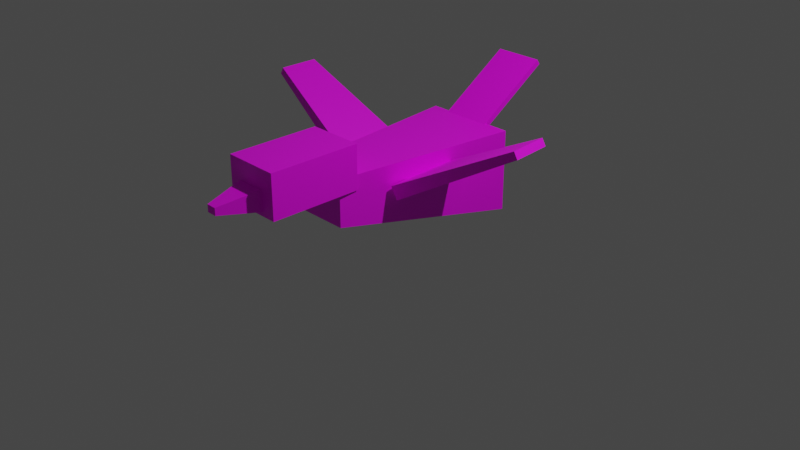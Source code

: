 # Source: CreatureRedBird.blend  (saved by Blender 3.4.6; exported with 4.5.12 LTS)
import bpy
from mathutils import Matrix  # noqa: F401  (used for matrix-valued properties, if any)

bpy.ops.wm.read_factory_settings(use_empty=True)
scene = bpy.context.scene
scene.name = 'Scene'

# ---- collections
col_collection = bpy.data.collections.new('Collection'); scene.collection.children.link(col_collection)

# ---- images (referenced by path relative to the original .blend; pixels are not part of the script)
import os
ASSET_DIR = os.environ.get("B2B_ASSET_DIR", "")  # directory of the original .blend (textures are referenced by path, not embedded)
HERE = os.path.dirname(os.path.abspath(__file__))  # packed textures are extracted next to this script under _unpacked/

def load_image(name, relpath, width, height, colorspace="sRGB"):
    """Load a texture the original file referenced (path relative to the .blend, or extracted next to this script)."""
    p = next((c for c in (os.path.join(HERE, relpath), os.path.join(ASSET_DIR, relpath)) if relpath and os.path.exists(c)), "")
    if p:
        img = bpy.data.images.load(p, check_existing=True)
        img.name = name
    else:  # same state as the original file: an image datablock whose file is absent (Cycles renders it pink)
        img = bpy.data.images.new(name, width, height)
        img.source = "FILE"
        img.filepath = "//" + (relpath or name)
    img.colorspace_settings.name = colorspace
    return img
img_creatureredbird_texture_png = load_image('CreatureRedBird_Texture.png', 'CreatureRedBird_Texture.png', 1024, 1024, 'sRGB')

# ---- materials (node trees are filled in below, after node groups)
mat_material = bpy.data.materials.new('Material')
mat_material.alpha_threshold = 0.0
mat_material.use_transparent_shadow = False
mat_material.roughness = 0.5
mat_material.line_color = (0.0, 0.0, 0.0, 1.0)

# ---- material node trees
mat_material.use_nodes = True; mat_material.node_tree.nodes.clear()
_N = mat_material.node_tree.nodes; _L = mat_material.node_tree.links
n0 = _N.new('ShaderNodeOutputMaterial'); n0.name = 'Material Output'; n0.location = (300, 300)
n1 = _N.new('ShaderNodeBsdfPrincipled'); n1.name = 'Principled BSDF'; n1.location = (10, 300)
n1.distribution = 'GGX'
n1.subsurface_method = 'RANDOM_WALK_SKIN'
n1.inputs[3].default_value = 1.45
n1.inputs[27].default_value = (0.0, 0.0, 0.0, 1.0)
n1.inputs[28].default_value = 1.0
n2 = _N.new('ShaderNodeTexImage'); n2.name = 'Image Texture'; n2.location = (-308, 169)
n2.image = img_creatureredbird_texture_png
_L.new(n1.outputs[0], n0.inputs[0])
_L.new(n2.outputs[0], n1.inputs[0])
n0.is_active_output = True

# ---- world
world_world = bpy.data.worlds.new('World'); scene.world = world_world
world_world.use_nodes = True; world_world.node_tree.nodes.clear()
_N = world_world.node_tree.nodes; _L = world_world.node_tree.links
n0 = _N.new('ShaderNodeOutputWorld'); n0.name = 'World Output'; n0.location = (300, 300)
n1 = _N.new('ShaderNodeBackground'); n1.name = 'Background'; n1.location = (10, 300)
n1.inputs[0].default_value = (0.05088, 0.05088, 0.05088, 1.0)
_L.new(n1.outputs[0], n0.inputs[0])
n0.is_active_output = True
world_world.color = (0.05088, 0.05088, 0.05088)
world_world.use_sun_shadow = False
world_world.sun_shadow_jitter_overblur = 0.0

# ---- cameras
cam_camera = bpy.data.cameras.new('Camera')
cam_camera.clip_end = 100.0
cam_camera.ortho_scale = 7.314

# ---- lights
light_light = bpy.data.lights.new('Light', 'POINT')
light_light.transmission_factor = 0.0
light_light.energy = 1000.0
light_light.shadow_soft_size = 0.1
light_light.shadow_maximum_resolution = 0.006
light_light.use_absolute_resolution = True

# ---- meshes
me_cube = bpy.data.meshes.new('Cube')
me_cube.from_pydata([(1.0, 1.0, 1.0), (1.0, 1.0, -1.0), (0.5343, -1.0, 1.0), (0.5343, -1.0, -0.1314), (-1.0, 1.0, 1.0), (-1.0, 1.0, -1.0), (-0.5343, -1.0, 1.0), (-0.5343, -1.0, -0.1314)], [], [(0, 4, 6, 2), (3, 2, 6, 7), (7, 6, 4, 5), (5, 1, 3, 7), (1, 0, 2, 3), (5, 4, 0, 1)])
_uv = me_cube.uv_layers.new(name='UVMap')
_uv.uv.foreach_set('vector', [0.2772, 0.5, 0.3982, 0.5, 0.3982, 0.75, 0.2772, 0.75, 0.1562, 0.75, 0.2772, 0.75, 0.2772, 1.0, 0.1562, 1.0, 0.1562, 0.0, 0.2772, 0.0, 0.2772, 0.25, 0.1562, 0.25, 0.03516, 0.5, 0.1562, 0.5, 0.1562, 0.75, 0.03516, 0.75, 0.1562, 0.5, 0.2772, 0.5, 0.2772, 0.75, 0.1562, 0.75, 0.1562, 0.25, 0.2772, 0.25, 0.2772, 0.5, 0.1562, 0.5])
me_cube.materials.append(mat_material)
me_cube.use_mirror_vertex_groups = False
me_cube.update()
me_cube_001 = bpy.data.meshes.new('Cube.001')
me_cube_001.from_pydata([(-0.2967, -0.4862, -0.1706), (-0.2967, -0.4862, 0.1706), (-0.2967, 0.4862, -0.1706), (-0.2967, 0.4862, 0.1706), (0.2967, -0.4862, -0.1706), (0.2967, -0.4862, 0.1706), (0.2967, 0.4862, -0.1706), (0.2967, 0.4862, 0.1706)], [], [(0, 1, 3, 2), (2, 3, 7, 6), (6, 7, 5, 4), (4, 5, 1, 0), (2, 6, 4, 0), (7, 3, 1, 5)])
_uv = me_cube_001.uv_layers.new(name='UVMap')
_uv.uv.foreach_set('vector', [0.1354, 0.0, 0.3854, 0.0, 0.3854, 0.25, 0.1354, 0.25, 0.2012, 0.25, 0.3321, 0.25, 0.3321, 0.5, 0.2012, 0.5, 0.2012, 0.5, 0.3321, 0.5, 0.3321, 0.75, 0.2012, 0.75, 0.1396, 0.75, 0.3896, 0.75, 0.3896, 1.0, 0.1396, 1.0, 0.07036, 0.5, 0.2012, 0.5, 0.2012, 0.75, 0.07036, 0.75, 0.3321, 0.5, 0.463, 0.5, 0.463, 0.75, 0.3321, 0.75])
me_cube_001.materials.append(mat_material)
me_cube_001.update()
me_cube_002 = bpy.data.meshes.new('Cube.002')
me_cube_002.from_pydata([(-0.1117, -0.1573, -0.2257), (-0.03834, -0.05398, 0.2257), (-0.1117, 0.1573, -0.2257), (-0.03834, 0.05398, 0.2257), (0.1117, -0.1573, -0.2257), (0.03834, -0.05398, 0.2257), (0.1117, 0.1573, -0.2257), (0.03834, 0.05398, 0.2257)], [], [(0, 1, 3, 2), (2, 3, 7, 6), (6, 7, 5, 4), (4, 5, 1, 0), (2, 6, 4, 0), (7, 3, 1, 5)])
_uv = me_cube_002.uv_layers.new(name='UVMap')
_uv.uv.foreach_set('vector', [0.6528, 0.0, 0.7972, 0.0, 0.7972, 0.25, 0.6528, 0.25, 0.6528, 0.25, 0.7972, 0.25, 0.7972, 0.5, 0.6528, 0.5, 0.6528, 0.5, 0.7972, 0.5, 0.7972, 0.75, 0.6528, 0.75, 0.6528, 0.75, 0.7972, 0.75, 0.7972, 1.0, 0.6528, 1.0, 0.5084, 0.5, 0.6528, 0.5, 0.6528, 0.75, 0.5084, 0.75, 0.7972, 0.5, 0.9416, 0.5, 0.9416, 0.75, 0.7972, 0.75])
me_cube_002.materials.append(mat_material)
me_cube_002.update()
me_cube_005 = bpy.data.meshes.new('Cube.005')
me_cube_005.from_pydata([(-0.7134, -0.2087, -0.07463), (-0.7134, -0.2087, 0.07463), (-0.7134, 0.2087, -0.07463), (-0.7134, 0.2087, 0.07463), (0.7134, -0.3787, -0.1355), (0.7134, -0.3787, 0.1355), (0.7134, 0.3787, -0.1355), (0.7134, 0.3787, 0.1355)], [], [(0, 1, 3, 2), (2, 3, 7, 6), (6, 7, 5, 4), (4, 5, 1, 0), (2, 6, 4, 0), (7, 3, 1, 5)])
_uv = me_cube_005.uv_layers.new(name='UVMap')
_uv.uv.foreach_set('vector', [0.1707, 0.0, 0.321, 0.0, 0.321, 0.25, 0.1707, 0.25, 0.1707, 0.25, 0.321, 0.25, 0.321, 0.5, 0.1707, 0.5, 0.1707, 0.5, 0.321, 0.5, 0.321, 0.75, 0.1707, 0.75, 0.1707, 0.75, 0.321, 0.75, 0.321, 1.0, 0.1707, 1.0, 0.02039, 0.5, 0.1707, 0.5, 0.1707, 0.75, 0.02039, 0.75, 0.321, 0.5, 0.4713, 0.5, 0.4713, 0.75, 0.321, 0.75])
me_cube_005.materials.append(mat_material)
me_cube_005.update()
me_cube_006 = bpy.data.meshes.new('Cube.006')
me_cube_006.from_pydata([(-0.7134, -0.2087, -0.07463), (-0.7134, -0.2087, 0.07463), (-0.7134, 0.2087, -0.07463), (-0.7134, 0.2087, 0.07463), (0.7134, -0.3787, -0.1355), (0.7134, -0.3787, 0.1355), (0.7134, 0.3787, -0.1355), (0.7134, 0.3787, 0.1355)], [], [(0, 1, 3, 2), (2, 3, 7, 6), (6, 7, 5, 4), (4, 5, 1, 0), (2, 6, 4, 0), (7, 3, 1, 5)])
_uv = me_cube_006.uv_layers.new(name='UVMap')
_uv.uv.foreach_set('vector', [0.16, 0.0, 0.2859, 0.0, 0.2859, 0.25, 0.16, 0.25, 0.16, 0.25, 0.2859, 0.25, 0.2859, 0.5, 0.16, 0.5, 0.16, 0.5, 0.2859, 0.5, 0.2859, 0.75, 0.16, 0.75, 0.16, 0.75, 0.2859, 0.75, 0.2859, 1.0, 0.16, 1.0, 0.03402, 0.5, 0.16, 0.5, 0.16, 0.75, 0.03402, 0.75, 0.2859, 0.5, 0.4118, 0.5, 0.4118, 0.75, 0.2859, 0.75])
me_cube_006.materials.append(mat_material)
me_cube_006.update()
me_cube_007 = bpy.data.meshes.new('Cube.007')
me_cube_007.from_pydata([(-0.1798, -0.532, -0.03166), (-0.1798, -0.532, 0.03166), (-0.1798, 0.532, -0.03166), (-0.1798, 0.532, 0.03166), (0.1798, -0.532, -0.03166), (0.1798, -0.532, 0.03166), (0.1798, 0.532, -0.03166), (0.1798, 0.532, 0.03166)], [], [(0, 1, 3, 2), (2, 3, 7, 6), (6, 7, 5, 4), (4, 5, 1, 0), (2, 6, 4, 0), (7, 3, 1, 5)])
_uv = me_cube_007.uv_layers.new(name='UVMap')
_uv.uv.foreach_set('vector', [0.1594, 0.0, 0.2989, 0.0, 0.2989, 0.25, 0.1594, 0.25, 0.1594, 0.25, 0.2989, 0.25, 0.2989, 0.5, 0.1594, 0.5, 0.1594, 0.5, 0.2989, 0.5, 0.2989, 0.75, 0.1594, 0.75, 0.1594, 0.75, 0.2989, 0.75, 0.2989, 1.0, 0.1594, 1.0, 0.01991, 0.5, 0.1594, 0.5, 0.1594, 0.75, 0.01991, 0.75, 0.2989, 0.5, 0.4384, 0.5, 0.4384, 0.75, 0.2989, 0.75])
me_cube_007.materials.append(mat_material)
me_cube_007.update()

# ---- objects
ob_cube = bpy.data.objects.new('Cube', me_cube)
ob_light = bpy.data.objects.new('Light', light_light)
ob_camera = bpy.data.objects.new('Camera', cam_camera)
ob_cube_001 = bpy.data.objects.new('Cube.001', me_cube_001)
ob_cube_002 = bpy.data.objects.new('Cube.002', me_cube_002)
ob_cube_003 = bpy.data.objects.new('Cube.003', me_cube_005)
ob_cube_004 = bpy.data.objects.new('Cube.004', me_cube_006)
ob_cube_005 = bpy.data.objects.new('Cube.005', me_cube_007)

# ---- transforms, parenting, visibility, modifiers, constraints
ob_cube.location = (0.1504, 0.06019, 0.4697)
ob_cube.rotation_euler = (0.0, -0.0, 1.571)
ob_cube.scale = (0.497, 1.0, 0.435)
ob_cube.lock_rotations_4d = False
ob_cube.empty_display_type = 'ARROWS'
ob_cube.lineart.crease_threshold = 0.0
ob_light.location = (-0.855, 4.136, 6.374)
ob_light.rotation_euler = (0.6503, 0.05522, 3.437)
ob_light.lock_rotations_4d = False
ob_light.empty_display_type = 'ARROWS'
ob_light.color = (0.0, 0.0, 0.0, 0.0)
ob_light.lineart.crease_threshold = 0.0
ob_camera.location = (7.076, 7.419, 5.037)
ob_camera.rotation_euler = (1.109, -0.0, 2.386)
ob_camera.lock_rotations_4d = False
ob_camera.empty_display_type = 'ARROWS'
ob_camera.color = (0.0, 0.0, 0.0, 0.0)
ob_camera.display_type = 'WIRE'
ob_camera.lineart.crease_threshold = 0.0
ob_cube_001.location = (1.45, 0.06439, 0.9847)
ob_cube_001.rotation_euler = (0.0, -0.0, 1.571)
ob_cube_001.scale = (1.0, 1.0, 1.352)
ob_cube_002.location = (2.134, 0.05146, 0.9016)
ob_cube_002.rotation_euler = (3.142, -1.571, 0.0)
ob_cube_003.location = (0.1738, -0.8503, 0.9842)
ob_cube_003.rotation_euler = (0.0, 0.4984, 1.571)
ob_cube_003.scale = (1.0, 1.0, 0.5446)
ob_cube_004.location = (0.1738, 1.06, 0.9842)
ob_cube_004.rotation_euler = (0.0, 0.4984, -1.484)
ob_cube_004.scale = (1.0, 1.0, 0.5446)
ob_cube_005.location = (-1.18, 0.03129, 1.1)
ob_cube_005.rotation_euler = (0.5783, -0.0, 1.571)
ob_cube_005.scale = (1.45, 1.0, 1.0)

# ---- collection membership
col_collection.objects.link(ob_cube)
col_collection.objects.link(ob_light)
col_collection.objects.link(ob_camera)
col_collection.objects.link(ob_cube_001)
col_collection.objects.link(ob_cube_002)
col_collection.objects.link(ob_cube_003)
col_collection.objects.link(ob_cube_004)
col_collection.objects.link(ob_cube_005)

# ---- scene / render settings (as saved in the file)
scene.camera = ob_camera
scene.frame_start = 1; scene.frame_end = 250; scene.frame_set(1)
scene.render.engine = 'BLENDER_EEVEE_NEXT'
scene.cycles.sampling_pattern = 'TABULATED_SOBOL'
scene.cycles.use_light_tree = False
scene.view_settings.view_transform = 'Filmic'
bpy.context.view_layer.update()
